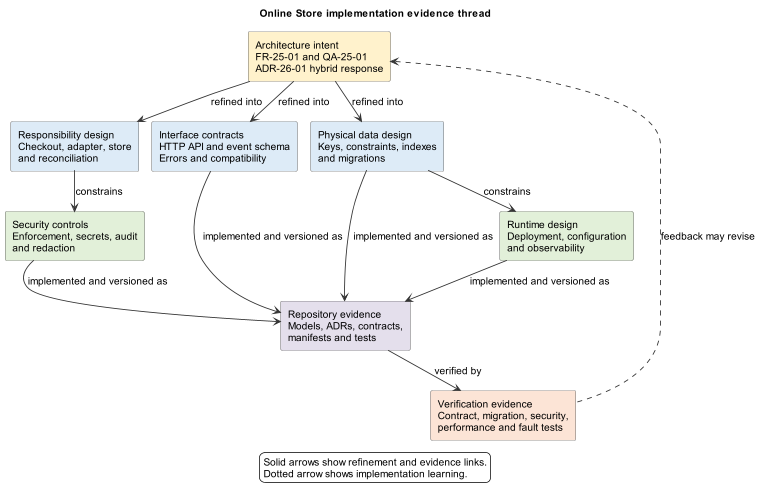

The diagram above was rendered by PlantUML. Its source (embedded in the PNG):
@startuml
!include ../../styles/plantuml-theme.puml
title Online Store implementation evidence thread
top to bottom direction
scale 760 width
skinparam nodesep 18
skinparam ranksep 38
skinparam defaultFontSize 14
rectangle "Architecture intent\nFR-25-01 and QA-25-01\nADR-26-01 hybrid response" as I #FFF2CC
rectangle "Responsibility design\nCheckout, adapter, store\nand reconciliation" as R #DDEBF7
rectangle "Interface contracts\nHTTP API and event schema\nErrors and compatibility" as C #DDEBF7
rectangle "Physical data design\nKeys, constraints, indexes\nand migrations" as D #DDEBF7
rectangle "Security controls\nEnforcement, secrets, audit\nand redaction" as S #E2F0D9
rectangle "Runtime design\nDeployment, configuration\nand observability" as O #E2F0D9
rectangle "Repository evidence\nModels, ADRs, contracts,\nmanifests and tests" as E #E4DFEC
rectangle "Verification evidence\nContract, migration, security,\nperformance and fault tests" as V #FCE4D6
I --> R : refined into
I --> C : refined into
I --> D : refined into
R -[hidden]right-> C
C -[hidden]right-> D
R --> S : constrains
D --> O : constrains
S -[hidden]right-> O
C --> E : implemented and versioned as
D --> E : implemented and versioned as
S --> E : implemented and versioned as
O --> E : implemented and versioned as
E --> V : verified by
V .up.> I : feedback may revise
legend bottom
Solid arrows show refinement and evidence links.
Dotted arrow shows implementation learning.
endlegend
@enduml